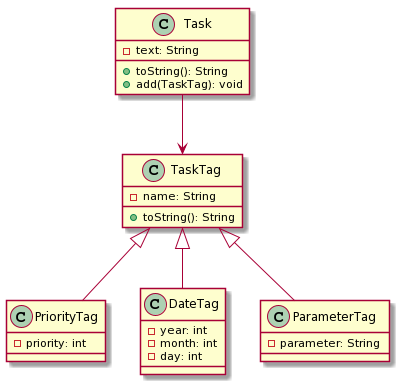

The diagram above was rendered by PlantUML. Its source (embedded in the PNG):
@startuml


class Task {
	- text: String
	+ toString(): String
	+ add(TaskTag): void
}

class TaskTag {
	- name: String
	+ toString(): String	
}

Task --> TaskTag

class PriorityTag extends TaskTag {
	- priority: int
}

class DateTag extends TaskTag {
	- year: int
	- month: int
	- day: int
}

class ParameterTag extends TaskTag {
	- parameter: String
}
@enduml